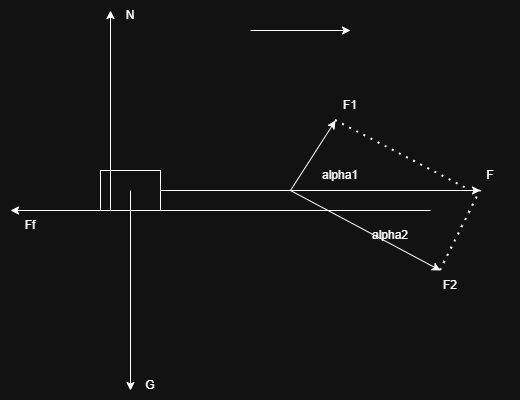

The diagram above was exported from draw.io. Its source (the exported page's mxGraphModel, read from the mxfile embedded in the PNG):
<mxGraphModel dx="1500" dy="626" grid="1" gridSize="10" guides="1" tooltips="1" connect="1" arrows="1" fold="1" page="1" pageScale="1" pageWidth="850" pageHeight="1100" math="0" shadow="0">
  <root>
    <mxCell id="0" />
    <mxCell id="1" parent="0" />
    <mxCell id="oRa1MD8O1u6kIflSYwqZ-1" value="" style="endArrow=none;html=1;rounded=0;" edge="1" parent="1">
      <mxGeometry width="50" height="50" relative="1" as="geometry">
        <mxPoint x="40" y="340" as="sourcePoint" />
        <mxPoint x="450" y="340" as="targetPoint" />
      </mxGeometry>
    </mxCell>
    <mxCell id="oRa1MD8O1u6kIflSYwqZ-2" value="" style="rounded=0;whiteSpace=wrap;html=1;" vertex="1" parent="1">
      <mxGeometry x="120" y="300" width="60" height="40" as="geometry" />
    </mxCell>
    <mxCell id="oRa1MD8O1u6kIflSYwqZ-3" value="" style="endArrow=none;html=1;rounded=0;" edge="1" parent="1">
      <mxGeometry width="50" height="50" relative="1" as="geometry">
        <mxPoint x="180" y="320" as="sourcePoint" />
        <mxPoint x="440" y="320" as="targetPoint" />
      </mxGeometry>
    </mxCell>
    <mxCell id="oRa1MD8O1u6kIflSYwqZ-4" value="" style="endArrow=classic;html=1;rounded=0;entryX=0.25;entryY=1;entryDx=0;entryDy=0;" edge="1" parent="1" target="oRa1MD8O1u6kIflSYwqZ-9">
      <mxGeometry width="50" height="50" relative="1" as="geometry">
        <mxPoint x="310" y="320" as="sourcePoint" />
        <mxPoint x="350" y="260" as="targetPoint" />
      </mxGeometry>
    </mxCell>
    <mxCell id="oRa1MD8O1u6kIflSYwqZ-5" value="" style="endArrow=classic;html=1;rounded=0;" edge="1" parent="1">
      <mxGeometry width="50" height="50" relative="1" as="geometry">
        <mxPoint x="310" y="320" as="sourcePoint" />
        <mxPoint x="460" y="400" as="targetPoint" />
      </mxGeometry>
    </mxCell>
    <mxCell id="oRa1MD8O1u6kIflSYwqZ-6" value="" style="endArrow=classic;html=1;rounded=0;" edge="1" parent="1">
      <mxGeometry width="50" height="50" relative="1" as="geometry">
        <mxPoint x="310" y="320" as="sourcePoint" />
        <mxPoint x="500" y="320" as="targetPoint" />
      </mxGeometry>
    </mxCell>
    <mxCell id="oRa1MD8O1u6kIflSYwqZ-7" value="" style="endArrow=none;dashed=1;html=1;dashPattern=1 3;strokeWidth=2;rounded=0;exitX=0.25;exitY=1;exitDx=0;exitDy=0;" edge="1" parent="1" source="oRa1MD8O1u6kIflSYwqZ-9">
      <mxGeometry width="50" height="50" relative="1" as="geometry">
        <mxPoint x="370" y="260" as="sourcePoint" />
        <mxPoint x="490" y="320" as="targetPoint" />
      </mxGeometry>
    </mxCell>
    <mxCell id="oRa1MD8O1u6kIflSYwqZ-8" value="" style="endArrow=none;dashed=1;html=1;dashPattern=1 3;strokeWidth=2;rounded=0;" edge="1" parent="1">
      <mxGeometry width="50" height="50" relative="1" as="geometry">
        <mxPoint x="460" y="400" as="sourcePoint" />
        <mxPoint x="500" y="320" as="targetPoint" />
      </mxGeometry>
    </mxCell>
    <mxCell id="oRa1MD8O1u6kIflSYwqZ-9" value="F1" style="text;html=1;whiteSpace=wrap;strokeColor=none;fillColor=none;align=center;verticalAlign=middle;rounded=0;" vertex="1" parent="1">
      <mxGeometry x="340" y="220" width="60" height="30" as="geometry" />
    </mxCell>
    <mxCell id="oRa1MD8O1u6kIflSYwqZ-10" value="F2" style="text;html=1;whiteSpace=wrap;strokeColor=none;fillColor=none;align=center;verticalAlign=middle;rounded=0;" vertex="1" parent="1">
      <mxGeometry x="440" y="400" width="60" height="30" as="geometry" />
    </mxCell>
    <mxCell id="oRa1MD8O1u6kIflSYwqZ-12" value="F" style="text;html=1;whiteSpace=wrap;strokeColor=none;fillColor=none;align=center;verticalAlign=middle;rounded=0;" vertex="1" parent="1">
      <mxGeometry x="480" y="290" width="60" height="30" as="geometry" />
    </mxCell>
    <mxCell id="oRa1MD8O1u6kIflSYwqZ-13" value="" style="endArrow=classic;html=1;rounded=0;" edge="1" parent="1">
      <mxGeometry width="50" height="50" relative="1" as="geometry">
        <mxPoint x="150" y="320" as="sourcePoint" />
        <mxPoint x="150" y="520" as="targetPoint" />
      </mxGeometry>
    </mxCell>
    <mxCell id="oRa1MD8O1u6kIflSYwqZ-14" value="G" style="text;html=1;whiteSpace=wrap;strokeColor=none;fillColor=none;align=center;verticalAlign=middle;rounded=0;" vertex="1" parent="1">
      <mxGeometry x="140" y="500" width="60" height="30" as="geometry" />
    </mxCell>
    <mxCell id="oRa1MD8O1u6kIflSYwqZ-15" value="" style="endArrow=classic;html=1;rounded=0;" edge="1" parent="1">
      <mxGeometry width="50" height="50" relative="1" as="geometry">
        <mxPoint x="130" y="340" as="sourcePoint" />
        <mxPoint x="130" y="140" as="targetPoint" />
      </mxGeometry>
    </mxCell>
    <mxCell id="oRa1MD8O1u6kIflSYwqZ-16" value="N" style="text;html=1;whiteSpace=wrap;strokeColor=none;fillColor=none;align=center;verticalAlign=middle;rounded=0;" vertex="1" parent="1">
      <mxGeometry x="120" y="130" width="60" height="30" as="geometry" />
    </mxCell>
    <mxCell id="oRa1MD8O1u6kIflSYwqZ-17" value="alpha1" style="text;html=1;whiteSpace=wrap;strokeColor=none;fillColor=none;align=center;verticalAlign=middle;rounded=0;" vertex="1" parent="1">
      <mxGeometry x="330" y="290" width="60" height="30" as="geometry" />
    </mxCell>
    <mxCell id="oRa1MD8O1u6kIflSYwqZ-18" value="alpha2" style="text;html=1;whiteSpace=wrap;strokeColor=none;fillColor=none;align=center;verticalAlign=middle;rounded=0;" vertex="1" parent="1">
      <mxGeometry x="380" y="350" width="60" height="30" as="geometry" />
    </mxCell>
    <mxCell id="oRa1MD8O1u6kIflSYwqZ-20" value="" style="endArrow=classic;html=1;rounded=0;" edge="1" parent="1">
      <mxGeometry width="50" height="50" relative="1" as="geometry">
        <mxPoint x="120" y="340" as="sourcePoint" />
        <mxPoint x="30" y="340" as="targetPoint" />
      </mxGeometry>
    </mxCell>
    <mxCell id="oRa1MD8O1u6kIflSYwqZ-21" value="Ff" style="text;html=1;whiteSpace=wrap;strokeColor=none;fillColor=none;align=center;verticalAlign=middle;rounded=0;" vertex="1" parent="1">
      <mxGeometry x="20" y="340" width="60" height="30" as="geometry" />
    </mxCell>
    <mxCell id="oRa1MD8O1u6kIflSYwqZ-22" value="" style="edgeStyle=none;orthogonalLoop=1;jettySize=auto;html=1;rounded=0;" edge="1" parent="1">
      <mxGeometry width="100" relative="1" as="geometry">
        <mxPoint x="270" y="160" as="sourcePoint" />
        <mxPoint x="370" y="160" as="targetPoint" />
        <Array as="points" />
      </mxGeometry>
    </mxCell>
  </root>
</mxGraphModel>